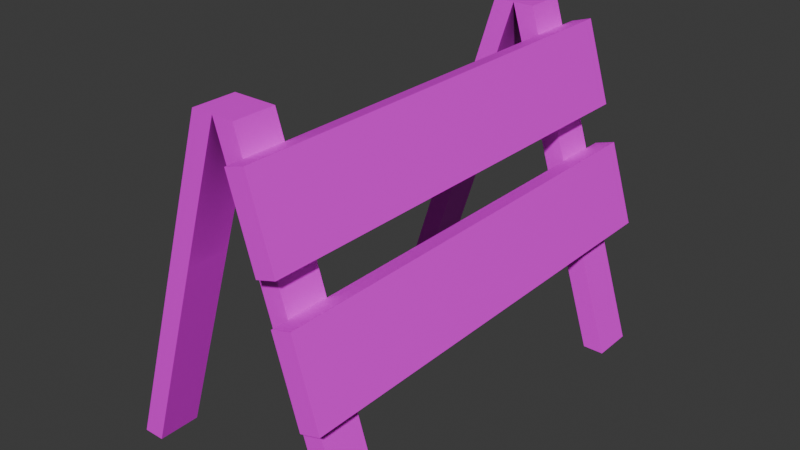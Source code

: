 # Source: construction_sign.blend  (saved by Blender 4.2.66; exported with 4.5.12 LTS)
import bpy
from mathutils import Matrix  # noqa: F401  (used for matrix-valued properties, if any)

bpy.ops.wm.read_factory_settings(use_empty=True)
scene = bpy.context.scene
scene.name = 'Scene'

# ---- collections
col_collection = bpy.data.collections.new('Collection'); scene.collection.children.link(col_collection)

# ---- images (referenced by path relative to the original .blend; pixels are not part of the script)
import os
ASSET_DIR = os.environ.get("B2B_ASSET_DIR", "")  # directory of the original .blend (textures are referenced by path, not embedded)
HERE = os.path.dirname(os.path.abspath(__file__))  # packed textures are extracted next to this script under _unpacked/

def load_image(name, relpath, width, height, colorspace="sRGB"):
    """Load a texture the original file referenced (path relative to the .blend, or extracted next to this script)."""
    p = next((c for c in (os.path.join(HERE, relpath), os.path.join(ASSET_DIR, relpath)) if relpath and os.path.exists(c)), "")
    if p:
        img = bpy.data.images.load(p, check_existing=True)
        img.name = name
    else:  # same state as the original file: an image datablock whose file is absent (Cycles renders it pink)
        img = bpy.data.images.new(name, width, height)
        img.source = "FILE"
        img.filepath = "//" + (relpath or name)
    img.colorspace_settings.name = colorspace
    return img
img_dfw_garage_png = load_image('dfw-garage.png', 'dfw-garage.png', 1024, 1024, 'sRGB')

# ---- materials (node trees are filled in below, after node groups)
mat_road = bpy.data.materials.new('road')

# ---- material node trees
mat_road.use_nodes = True; mat_road.node_tree.nodes.clear()
_N = mat_road.node_tree.nodes; _L = mat_road.node_tree.links
n0 = _N.new('ShaderNodeBsdfPrincipled'); n0.name = 'Principled BSDF'; n0.location = (-295, 305)
n0.distribution = 'GGX'
n0.subsurface_method = 'RANDOM_WALK_SKIN'
n0.inputs[3].default_value = 1.45
n0.inputs[27].default_value = (0.0, 0.0, 0.0, 1.0)
n0.inputs[28].default_value = 1.0
n1 = _N.new('ShaderNodeOutputMaterial'); n1.name = 'Material Output'; n1.location = (-5, 305)
n2 = _N.new('ShaderNodeTexImage'); n2.name = 'Image Texture'; n2.location = (-908, 140)
n2.image = img_dfw_garage_png
n2.interpolation = 'Closest'
n3 = _N.new('ShaderNodeAmbientOcclusion'); n3.name = 'Ambient Occlusion'; n3.location = (-617, 404)
n3.only_local = True
_L.new(n0.outputs[0], n1.inputs[0])
_L.new(n2.outputs[0], n3.inputs[0])
_L.new(n2.outputs[1], n0.inputs[4])
_L.new(n3.outputs[0], n0.inputs[0])
n1.is_active_output = True

# ---- world
world_world = bpy.data.worlds.new('World'); scene.world = world_world
world_world.use_nodes = True; world_world.node_tree.nodes.clear()
_N = world_world.node_tree.nodes; _L = world_world.node_tree.links
n0 = _N.new('ShaderNodeOutputWorld'); n0.name = 'World Output'; n0.location = (300, 300)
n1 = _N.new('ShaderNodeBackground'); n1.name = 'Background'; n1.location = (10, 300)
n1.inputs[0].default_value = (0.05088, 0.05088, 0.05088, 1.0)
_L.new(n1.outputs[0], n0.inputs[0])
n0.is_active_output = True
world_world.color = (0.05088, 0.05088, 0.05088)
world_world.sun_shadow_jitter_overblur = 0.0

# ---- meshes
me_cube_039 = bpy.data.meshes.new('Cube.039')
me_cube_039.from_pydata([(0.125, 2.657, 0.5), (0.125, 2.657, -0.5), (0.125, -2.657, 0.5), (0.125, -2.657, -0.5), (-0.125, 2.657, 0.5), (-0.125, 2.657, -0.5), (-0.125, -2.657, 0.5), (-0.125, -2.657, -0.5)], [], [(0, 4, 6, 2), (5, 1, 3, 7), (3, 2, 6, 7), (1, 0, 2, 3), (5, 4, 0, 1), (7, 6, 4, 5)])
_uv = me_cube_039.uv_layers.new(name='UVMap')
_uv.uv.foreach_set('vector', [0.9453, 0.4062, 0.9375, 0.418, 0.9375, 0.2891, 0.9453, 0.293, 0.9766, 0.4141, 0.9727, 0.4102, 0.9688, 0.2969, 0.9766, 0.2852, 0.9688, 0.2969, 0.9453, 0.293, 0.9375, 0.2891, 0.9766, 0.2852, 0.75, 0.5469, 0.75, 0.5, 0.9883, 0.5, 0.9883, 0.5469, 0.9766, 0.4141, 0.9375, 0.418, 0.9453, 0.4062, 0.9727, 0.4102, 0.9688, 0.5, 0.9688, 0.5469, 0.75, 0.5469, 0.75, 0.5])
me_cube_039.materials.append(mat_road)
me_cube_039.update()
me_cube_042 = bpy.data.meshes.new('Cube.042')
me_cube_042.from_pydata([(0.125, 2.657, 0.5), (0.125, 2.657, -0.5), (0.125, -2.657, 0.5), (0.125, -2.657, -0.5), (-0.125, 2.657, 0.5), (-0.125, 2.657, -0.5), (-0.125, -2.657, 0.5), (-0.125, -2.657, -0.5)], [], [(0, 4, 6, 2), (5, 1, 3, 7), (3, 2, 6, 7), (1, 0, 2, 3), (5, 4, 0, 1), (7, 6, 4, 5)])
_uv = me_cube_042.uv_layers.new(name='UVMap')
_uv.uv.foreach_set('vector', [0.9453, 0.4062, 0.9375, 0.418, 0.9375, 0.2891, 0.9453, 0.293, 0.9766, 0.4141, 0.9727, 0.4102, 0.9688, 0.2969, 0.9766, 0.2852, 0.9688, 0.2969, 0.9453, 0.293, 0.9375, 0.2891, 0.9766, 0.2852, 0.75, 0.5469, 0.75, 0.5, 0.9883, 0.5, 0.9883, 0.5469, 0.9766, 0.4141, 0.9375, 0.418, 0.9453, 0.4062, 0.9727, 0.4102, 0.9688, 0.5, 0.9688, 0.5469, 0.75, 0.5469, 0.75, 0.5])
me_cube_042.materials.append(mat_road)
me_cube_042.update()
me_cube_036 = bpy.data.meshes.new('Cube.036')
me_cube_036.from_pydata([(1.96, 1.25, -4.0), (1.96, -0.002155, -1.833e-07), (1.96, 1.5, -4.0), (1.96, 0.2475, -1.833e-07), (2.45, 1.25, -4.0), (2.45, -0.002155, -1.833e-07), (2.45, 1.5, -4.0), (2.45, 0.2475, -1.833e-07), (1.96, -1.255, -4.0), (1.96, -1.504, -4.0), (1.96, -0.2518, -1.833e-07), (2.45, -1.255, -4.0), (2.45, -1.504, -4.0), (2.45, -0.2518, -1.833e-07), (-1.96, 1.25, -4.0), (-1.96, -0.002155, -1.833e-07), (-1.96, 1.5, -4.0), (-1.96, 0.2475, -1.833e-07), (-2.45, 1.25, -4.0), (-2.45, -0.002155, -1.833e-07), (-2.45, 1.5, -4.0), (-2.45, 0.2475, -1.833e-07), (-1.96, -1.255, -4.0), (-1.96, -1.504, -4.0), (-1.96, -0.2518, -1.833e-07), (-2.45, -1.255, -4.0), (-2.45, -1.504, -4.0), (-2.45, -0.2518, -1.833e-07)], [], [(0, 1, 3, 2), (2, 3, 7, 6), (6, 7, 5, 4), (4, 5, 1, 0), (2, 6, 4, 0), (7, 3, 1, 5), (8, 9, 10, 1), (9, 12, 13, 10), (12, 11, 5, 13), (11, 8, 1, 5), (9, 8, 11, 12), (13, 5, 1, 10), (14, 16, 17, 15), (16, 20, 21, 17), (20, 18, 19, 21), (18, 14, 15, 19), (16, 14, 18, 20), (21, 19, 15, 17), (22, 15, 24, 23), (23, 24, 27, 26), (26, 27, 19, 25), (25, 19, 15, 22), (23, 26, 25, 22), (27, 24, 15, 19)])
_uv = me_cube_036.uv_layers.new(name='UVMap')
_uv.uv.foreach_set('vector', [0.7695, 0.4844, 0.8281, 0.4961, 0.8281, 0.4961, 0.7656, 0.4805, 0.7656, 0.4805, 0.8281, 0.4961, 0.8281, 0.4961, 0.7656, 0.4805, 0.7656, 0.4805, 0.8281, 0.4961, 0.8281, 0.4961, 0.7656, 0.4805, 0.7656, 0.4805, 0.8281, 0.4961, 0.8281, 0.4961, 0.7695, 0.4844, 0.7656, 0.4805, 0.7656, 0.4805, 0.7656, 0.4805, 0.7695, 0.4844, 0.8281, 0.4961, 0.8281, 0.4961, 0.8281, 0.4961, 0.8281, 0.4961, 0.7656, 0.4805, 0.7656, 0.4805, 0.8242, 0.4922, 0.8242, 0.4883, 0.7656, 0.4805, 0.7656, 0.4805, 0.8281, 0.4922, 0.8242, 0.4922, 0.7656, 0.4805, 0.7656, 0.4805, 0.8281, 0.4961, 0.8281, 0.4922, 0.7656, 0.4805, 0.7656, 0.4805, 0.8242, 0.4883, 0.8281, 0.4961, 0.7656, 0.4805, 0.7656, 0.4805, 0.7656, 0.4805, 0.7656, 0.4805, 0.8281, 0.4922, 0.8281, 0.4961, 0.8242, 0.4883, 0.8242, 0.4922, 0.7656, 0.4805, 0.7656, 0.4805, 0.8281, 0.4961, 0.8281, 0.4961, 0.7656, 0.4805, 0.7656, 0.4805, 0.8281, 0.4961, 0.8281, 0.4961, 0.7656, 0.4805, 0.7695, 0.4883, 0.8281, 0.4961, 0.8281, 0.4961, 0.7695, 0.4883, 0.7656, 0.4805, 0.8281, 0.4961, 0.8281, 0.4961, 0.7656, 0.4805, 0.7656, 0.4805, 0.7695, 0.4883, 0.7656, 0.4805, 0.8281, 0.4961, 0.8281, 0.4961, 0.8281, 0.4961, 0.8281, 0.4961, 0.7656, 0.4844, 0.8281, 0.4961, 0.8281, 0.4961, 0.7656, 0.4844, 0.7656, 0.4844, 0.8281, 0.4961, 0.8281, 0.4961, 0.7656, 0.4844, 0.7656, 0.4844, 0.8281, 0.4961, 0.8281, 0.4961, 0.7695, 0.4883, 0.7695, 0.4883, 0.8281, 0.4961, 0.8281, 0.4961, 0.7656, 0.4844, 0.7656, 0.4844, 0.7656, 0.4844, 0.7695, 0.4883, 0.7656, 0.4844, 0.8281, 0.4961, 0.8281, 0.4961, 0.8281, 0.4961, 0.8281, 0.4961])
me_cube_036.materials.append(mat_road)
me_cube_036.update()

# ---- objects
ob_cube_004 = bpy.data.objects.new('Cube.004', me_cube_039)
ob_cube_003 = bpy.data.objects.new('Cube.003', me_cube_042)
ob_cube_002 = bpy.data.objects.new('Cube.002', me_cube_036)

# ---- transforms, parenting, visibility, modifiers, constraints
ob_cube_004.location = (0.6119, -0.009987, 3.217)
ob_cube_004.rotation_euler = (6.315e-09, -0.2967, 0.0)
ob_cube_003.location = (1.05, -0.009987, 1.825)
ob_cube_003.rotation_euler = (6.315e-09, -0.2967, 0.0)
ob_cube_002.location = (-0.002482, -0.009987, 3.967)
ob_cube_002.rotation_euler = (0.0, -0.0, 1.571)

# ---- collection membership
col_collection.objects.link(ob_cube_004)
col_collection.objects.link(ob_cube_003)
col_collection.objects.link(ob_cube_002)

# ---- scene / render settings (as saved in the file)
scene.frame_start = 1; scene.frame_end = 250; scene.frame_set(1)
scene.render.engine = 'BLENDER_EEVEE_NEXT'
bpy.context.view_layer.update()

# ---- added for rendering (the .blend has no active camera and no usable light): camera, sun
cam_auto = bpy.data.cameras.new('AutoCamera')
cam_auto.lens = 50.0
cam_auto.sensor_width = 36.0
cam_auto.clip_end = 1000.0
ob_auto_camera = bpy.data.objects.new('AutoCamera', cam_auto)
scene.collection.objects.link(ob_auto_camera)
ob_auto_camera.location = (6.75197, -8.11275, 7.36842)
ob_auto_camera.rotation_euler = (1.09748, -7.21219e-08, 0.694738)
scene.camera = ob_auto_camera
light_auto_sun = bpy.data.lights.new('AutoSun', 'SUN')
light_auto_sun.energy = 3.0
light_auto_sun.angle = 0.0523599
ob_auto_sun = bpy.data.objects.new('AutoSun', light_auto_sun)
scene.collection.objects.link(ob_auto_sun)
ob_auto_sun.rotation_euler = (0.872665, 0.174533, 0.523599)
bpy.context.view_layer.update()
